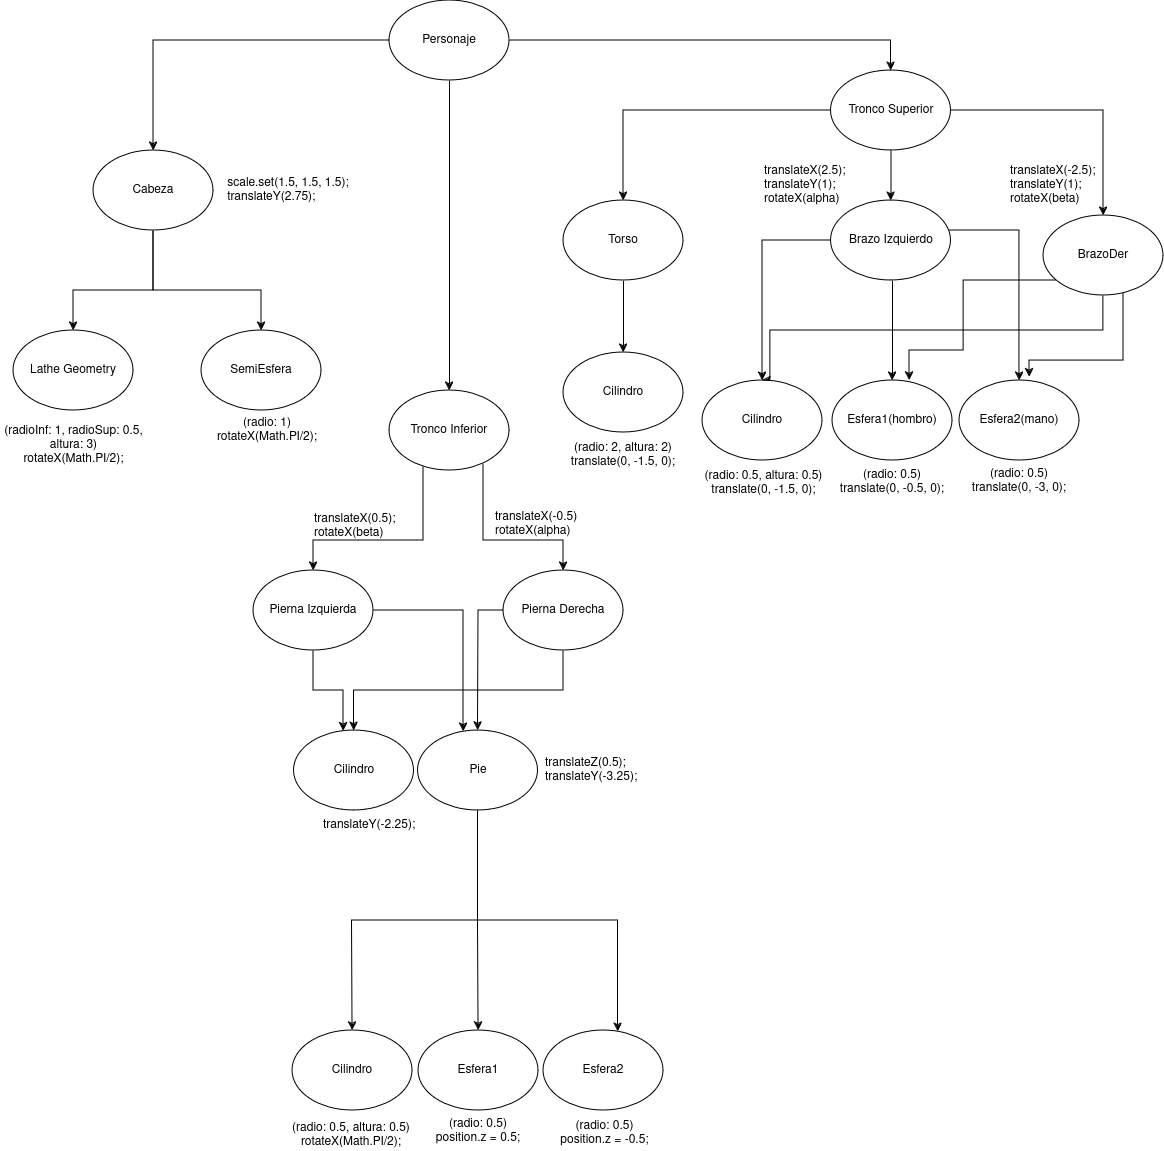

The diagram above was exported from draw.io. Its source (the exported page's mxGraphModel, read from the mxfile embedded in the PNG):
<mxGraphModel dx="1364" dy="795" grid="1" gridSize="10" guides="1" tooltips="1" connect="1" arrows="1" fold="1" page="1" pageScale="1" pageWidth="1200" pageHeight="1600" math="0" shadow="0">
  <root>
    <mxCell id="WIyWlLk6GJQsqaUBKTNV-0" />
    <mxCell id="WIyWlLk6GJQsqaUBKTNV-1" parent="WIyWlLk6GJQsqaUBKTNV-0" />
    <mxCell id="PVeOKPH1RlQE1-_eWx1X-86" style="edgeStyle=orthogonalEdgeStyle;rounded=0;orthogonalLoop=1;jettySize=auto;html=1;" parent="WIyWlLk6GJQsqaUBKTNV-1" source="ktJaN2cVxMIhCNth62d1-4" target="ktJaN2cVxMIhCNth62d1-14" edge="1">
      <mxGeometry relative="1" as="geometry" />
    </mxCell>
    <mxCell id="PVeOKPH1RlQE1-_eWx1X-87" style="edgeStyle=orthogonalEdgeStyle;rounded=0;orthogonalLoop=1;jettySize=auto;html=1;entryX=0.5;entryY=0;entryDx=0;entryDy=0;" parent="WIyWlLk6GJQsqaUBKTNV-1" source="ktJaN2cVxMIhCNth62d1-4" target="ktJaN2cVxMIhCNth62d1-5" edge="1">
      <mxGeometry relative="1" as="geometry" />
    </mxCell>
    <mxCell id="PVeOKPH1RlQE1-_eWx1X-88" style="edgeStyle=orthogonalEdgeStyle;rounded=0;orthogonalLoop=1;jettySize=auto;html=1;entryX=0.5;entryY=0;entryDx=0;entryDy=0;" parent="WIyWlLk6GJQsqaUBKTNV-1" source="ktJaN2cVxMIhCNth62d1-4" target="PVeOKPH1RlQE1-_eWx1X-4" edge="1">
      <mxGeometry relative="1" as="geometry" />
    </mxCell>
    <mxCell id="ktJaN2cVxMIhCNth62d1-4" value="Personaje" style="ellipse;whiteSpace=wrap;html=1;" parent="WIyWlLk6GJQsqaUBKTNV-1" vertex="1">
      <mxGeometry x="416" y="240" width="120" height="80" as="geometry" />
    </mxCell>
    <mxCell id="PVeOKPH1RlQE1-_eWx1X-13" style="edgeStyle=orthogonalEdgeStyle;rounded=0;orthogonalLoop=1;jettySize=auto;html=1;" parent="WIyWlLk6GJQsqaUBKTNV-1" source="PVeOKPH1RlQE1-_eWx1X-4" target="ktJaN2cVxMIhCNth62d1-17" edge="1">
      <mxGeometry relative="1" as="geometry">
        <Array as="points">
          <mxPoint x="180" y="530" />
          <mxPoint x="288" y="530" />
        </Array>
      </mxGeometry>
    </mxCell>
    <mxCell id="PVeOKPH1RlQE1-_eWx1X-16" style="edgeStyle=orthogonalEdgeStyle;rounded=0;orthogonalLoop=1;jettySize=auto;html=1;" parent="WIyWlLk6GJQsqaUBKTNV-1" source="PVeOKPH1RlQE1-_eWx1X-4" target="ktJaN2cVxMIhCNth62d1-16" edge="1">
      <mxGeometry relative="1" as="geometry">
        <Array as="points">
          <mxPoint x="180" y="530" />
          <mxPoint x="100" y="530" />
        </Array>
      </mxGeometry>
    </mxCell>
    <mxCell id="PVeOKPH1RlQE1-_eWx1X-4" value="Cabeza" style="ellipse;whiteSpace=wrap;html=1;" parent="WIyWlLk6GJQsqaUBKTNV-1" vertex="1">
      <mxGeometry x="120" y="390" width="120" height="80" as="geometry" />
    </mxCell>
    <mxCell id="ktJaN2cVxMIhCNth62d1-33" style="edgeStyle=orthogonalEdgeStyle;rounded=0;orthogonalLoop=1;jettySize=auto;html=1;entryX=0.5;entryY=0;entryDx=0;entryDy=0;" parent="WIyWlLk6GJQsqaUBKTNV-1" source="PVeOKPH1RlQE1-_eWx1X-5" target="PVeOKPH1RlQE1-_eWx1X-51" edge="1">
      <mxGeometry relative="1" as="geometry">
        <Array as="points">
          <mxPoint x="1045.5" y="470" />
        </Array>
      </mxGeometry>
    </mxCell>
    <mxCell id="ktJaN2cVxMIhCNth62d1-34" style="edgeStyle=orthogonalEdgeStyle;rounded=0;orthogonalLoop=1;jettySize=auto;html=1;entryX=0.5;entryY=0;entryDx=0;entryDy=0;" parent="WIyWlLk6GJQsqaUBKTNV-1" source="PVeOKPH1RlQE1-_eWx1X-5" target="ktJaN2cVxMIhCNth62d1-8" edge="1">
      <mxGeometry relative="1" as="geometry">
        <Array as="points">
          <mxPoint x="919.5" y="500" />
        </Array>
      </mxGeometry>
    </mxCell>
    <mxCell id="ktJaN2cVxMIhCNth62d1-35" style="edgeStyle=orthogonalEdgeStyle;rounded=0;orthogonalLoop=1;jettySize=auto;html=1;entryX=0.5;entryY=0;entryDx=0;entryDy=0;" parent="WIyWlLk6GJQsqaUBKTNV-1" source="PVeOKPH1RlQE1-_eWx1X-5" target="ktJaN2cVxMIhCNth62d1-7" edge="1">
      <mxGeometry relative="1" as="geometry" />
    </mxCell>
    <mxCell id="PVeOKPH1RlQE1-_eWx1X-5" value="Brazo Izquierdo" style="ellipse;whiteSpace=wrap;html=1;" parent="WIyWlLk6GJQsqaUBKTNV-1" vertex="1">
      <mxGeometry x="857.5" y="440" width="120" height="80" as="geometry" />
    </mxCell>
    <mxCell id="ktJaN2cVxMIhCNth62d1-32" style="edgeStyle=orthogonalEdgeStyle;rounded=0;orthogonalLoop=1;jettySize=auto;html=1;entryX=0.5;entryY=0;entryDx=0;entryDy=0;exitX=0;exitY=1;exitDx=0;exitDy=0;" parent="WIyWlLk6GJQsqaUBKTNV-1" source="PVeOKPH1RlQE1-_eWx1X-6" target="ktJaN2cVxMIhCNth62d1-7" edge="1">
      <mxGeometry relative="1" as="geometry">
        <Array as="points">
          <mxPoint x="1088" y="518" />
          <mxPoint x="1130" y="518" />
          <mxPoint x="1130" y="570" />
          <mxPoint x="797" y="570" />
          <mxPoint x="797" y="620" />
        </Array>
      </mxGeometry>
    </mxCell>
    <mxCell id="PVeOKPH1RlQE1-_eWx1X-6" value="BrazoDer" style="ellipse;whiteSpace=wrap;html=1;" parent="WIyWlLk6GJQsqaUBKTNV-1" vertex="1">
      <mxGeometry x="1070" y="455" width="120" height="80" as="geometry" />
    </mxCell>
    <mxCell id="PVeOKPH1RlQE1-_eWx1X-42" style="edgeStyle=orthogonalEdgeStyle;rounded=0;orthogonalLoop=1;jettySize=auto;html=1;" parent="WIyWlLk6GJQsqaUBKTNV-1" source="PVeOKPH1RlQE1-_eWx1X-7" target="PVeOKPH1RlQE1-_eWx1X-18" edge="1">
      <mxGeometry relative="1" as="geometry">
        <Array as="points">
          <mxPoint x="340" y="930" />
          <mxPoint x="370" y="930" />
        </Array>
      </mxGeometry>
    </mxCell>
    <mxCell id="PVeOKPH1RlQE1-_eWx1X-43" style="edgeStyle=orthogonalEdgeStyle;rounded=0;orthogonalLoop=1;jettySize=auto;html=1;exitX=1;exitY=0.5;exitDx=0;exitDy=0;" parent="WIyWlLk6GJQsqaUBKTNV-1" source="PVeOKPH1RlQE1-_eWx1X-7" target="PVeOKPH1RlQE1-_eWx1X-19" edge="1">
      <mxGeometry relative="1" as="geometry">
        <Array as="points">
          <mxPoint x="490" y="850" />
        </Array>
      </mxGeometry>
    </mxCell>
    <mxCell id="PVeOKPH1RlQE1-_eWx1X-7" value="Pierna Izquierda" style="ellipse;whiteSpace=wrap;html=1;" parent="WIyWlLk6GJQsqaUBKTNV-1" vertex="1">
      <mxGeometry x="280" y="810" width="120" height="80" as="geometry" />
    </mxCell>
    <mxCell id="ktJaN2cVxMIhCNth62d1-20" style="edgeStyle=orthogonalEdgeStyle;rounded=0;orthogonalLoop=1;jettySize=auto;html=1;entryX=1;entryY=0.5;entryDx=0;entryDy=0;startArrow=classic;startFill=1;endArrow=none;endFill=0;exitX=0.5;exitY=0;exitDx=0;exitDy=0;" parent="WIyWlLk6GJQsqaUBKTNV-1" source="PVeOKPH1RlQE1-_eWx1X-8" edge="1">
      <mxGeometry relative="1" as="geometry">
        <mxPoint x="662.5" y="810" as="sourcePoint" />
        <mxPoint x="536.9999999999992" y="670.0000000000005" as="targetPoint" />
        <Array as="points">
          <mxPoint x="590" y="780" />
          <mxPoint x="510" y="780" />
          <mxPoint x="510" y="670" />
        </Array>
      </mxGeometry>
    </mxCell>
    <mxCell id="ktJaN2cVxMIhCNth62d1-27" style="edgeStyle=orthogonalEdgeStyle;rounded=0;orthogonalLoop=1;jettySize=auto;html=1;entryX=0.664;entryY=0.018;entryDx=0;entryDy=0;entryPerimeter=0;exitX=0;exitY=0.5;exitDx=0;exitDy=0;" parent="WIyWlLk6GJQsqaUBKTNV-1" source="PVeOKPH1RlQE1-_eWx1X-8" edge="1">
      <mxGeometry relative="1" as="geometry">
        <Array as="points">
          <mxPoint x="304" y="650" />
        </Array>
      </mxGeometry>
    </mxCell>
    <mxCell id="ktJaN2cVxMIhCNth62d1-28" style="edgeStyle=orthogonalEdgeStyle;rounded=0;orthogonalLoop=1;jettySize=auto;html=1;entryX=0.5;entryY=0;entryDx=0;entryDy=0;" parent="WIyWlLk6GJQsqaUBKTNV-1" source="PVeOKPH1RlQE1-_eWx1X-8" target="PVeOKPH1RlQE1-_eWx1X-18" edge="1">
      <mxGeometry relative="1" as="geometry">
        <Array as="points">
          <mxPoint x="590" y="930" />
          <mxPoint x="381" y="930" />
        </Array>
      </mxGeometry>
    </mxCell>
    <mxCell id="ktJaN2cVxMIhCNth62d1-37" style="edgeStyle=orthogonalEdgeStyle;rounded=0;orthogonalLoop=1;jettySize=auto;html=1;" parent="WIyWlLk6GJQsqaUBKTNV-1" source="PVeOKPH1RlQE1-_eWx1X-8" target="PVeOKPH1RlQE1-_eWx1X-19" edge="1">
      <mxGeometry relative="1" as="geometry">
        <Array as="points">
          <mxPoint x="505" y="850" />
        </Array>
      </mxGeometry>
    </mxCell>
    <mxCell id="PVeOKPH1RlQE1-_eWx1X-8" value="Pierna Derecha" style="ellipse;whiteSpace=wrap;html=1;" parent="WIyWlLk6GJQsqaUBKTNV-1" vertex="1">
      <mxGeometry x="530" y="810" width="120" height="80" as="geometry" />
    </mxCell>
    <mxCell id="PVeOKPH1RlQE1-_eWx1X-84" style="edgeStyle=orthogonalEdgeStyle;rounded=0;orthogonalLoop=1;jettySize=auto;html=1;entryX=0.5;entryY=0;entryDx=0;entryDy=0;" parent="WIyWlLk6GJQsqaUBKTNV-1" source="ktJaN2cVxMIhCNth62d1-5" target="PVeOKPH1RlQE1-_eWx1X-5" edge="1">
      <mxGeometry relative="1" as="geometry" />
    </mxCell>
    <mxCell id="PVeOKPH1RlQE1-_eWx1X-85" style="edgeStyle=orthogonalEdgeStyle;rounded=0;orthogonalLoop=1;jettySize=auto;html=1;entryX=0.5;entryY=0;entryDx=0;entryDy=0;" parent="WIyWlLk6GJQsqaUBKTNV-1" source="ktJaN2cVxMIhCNth62d1-5" target="PVeOKPH1RlQE1-_eWx1X-6" edge="1">
      <mxGeometry relative="1" as="geometry" />
    </mxCell>
    <mxCell id="ktJaN2cVxMIhCNth62d1-41" style="edgeStyle=orthogonalEdgeStyle;rounded=0;orthogonalLoop=1;jettySize=auto;html=1;entryX=0.5;entryY=0;entryDx=0;entryDy=0;" parent="WIyWlLk6GJQsqaUBKTNV-1" source="ktJaN2cVxMIhCNth62d1-5" target="ktJaN2cVxMIhCNth62d1-39" edge="1">
      <mxGeometry relative="1" as="geometry" />
    </mxCell>
    <mxCell id="ktJaN2cVxMIhCNth62d1-5" value="Tronco Superior" style="ellipse;whiteSpace=wrap;html=1;" parent="WIyWlLk6GJQsqaUBKTNV-1" vertex="1">
      <mxGeometry x="857.5" y="310" width="120" height="80" as="geometry" />
    </mxCell>
    <mxCell id="ktJaN2cVxMIhCNth62d1-6" value="&lt;div&gt;Cilindro&lt;/div&gt;" style="ellipse;whiteSpace=wrap;html=1;" parent="WIyWlLk6GJQsqaUBKTNV-1" vertex="1">
      <mxGeometry x="590" y="592" width="120" height="80" as="geometry" />
    </mxCell>
    <mxCell id="ktJaN2cVxMIhCNth62d1-7" value="Cilindro" style="ellipse;whiteSpace=wrap;html=1;" parent="WIyWlLk6GJQsqaUBKTNV-1" vertex="1">
      <mxGeometry x="729" y="620" width="120" height="80" as="geometry" />
    </mxCell>
    <mxCell id="ktJaN2cVxMIhCNth62d1-8" value="Esfera1(hombro)" style="ellipse;whiteSpace=wrap;html=1;" parent="WIyWlLk6GJQsqaUBKTNV-1" vertex="1">
      <mxGeometry x="859" y="620" width="120" height="80" as="geometry" />
    </mxCell>
    <mxCell id="ktJaN2cVxMIhCNth62d1-11" value="Cilindro" style="ellipse;whiteSpace=wrap;html=1;" parent="WIyWlLk6GJQsqaUBKTNV-1" vertex="1">
      <mxGeometry x="319" y="1270" width="120" height="80" as="geometry" />
    </mxCell>
    <mxCell id="ktJaN2cVxMIhCNth62d1-12" value="Esfera1" style="ellipse;whiteSpace=wrap;html=1;" parent="WIyWlLk6GJQsqaUBKTNV-1" vertex="1">
      <mxGeometry x="445" y="1270" width="120" height="80" as="geometry" />
    </mxCell>
    <mxCell id="PVeOKPH1RlQE1-_eWx1X-46" style="edgeStyle=orthogonalEdgeStyle;rounded=0;orthogonalLoop=1;jettySize=auto;html=1;exitX=0;exitY=0.5;exitDx=0;exitDy=0;entryX=0.5;entryY=0;entryDx=0;entryDy=0;" parent="WIyWlLk6GJQsqaUBKTNV-1" source="ktJaN2cVxMIhCNth62d1-14" target="PVeOKPH1RlQE1-_eWx1X-7" edge="1">
      <mxGeometry relative="1" as="geometry">
        <Array as="points">
          <mxPoint x="450" y="670" />
          <mxPoint x="450" y="780" />
          <mxPoint x="340" y="780" />
        </Array>
        <mxPoint x="456.0000000000043" y="670" as="sourcePoint" />
      </mxGeometry>
    </mxCell>
    <mxCell id="ktJaN2cVxMIhCNth62d1-14" value="Tronco Inferior" style="ellipse;whiteSpace=wrap;html=1;" parent="WIyWlLk6GJQsqaUBKTNV-1" vertex="1">
      <mxGeometry x="416" y="630" width="120" height="80" as="geometry" />
    </mxCell>
    <mxCell id="ktJaN2cVxMIhCNth62d1-16" value="Lathe Geometry" style="ellipse;whiteSpace=wrap;html=1;" parent="WIyWlLk6GJQsqaUBKTNV-1" vertex="1">
      <mxGeometry x="40" y="570" width="120" height="80" as="geometry" />
    </mxCell>
    <mxCell id="ktJaN2cVxMIhCNth62d1-17" value="SemiEsfera" style="ellipse;whiteSpace=wrap;html=1;" parent="WIyWlLk6GJQsqaUBKTNV-1" vertex="1">
      <mxGeometry x="228" y="570" width="120" height="80" as="geometry" />
    </mxCell>
    <mxCell id="PVeOKPH1RlQE1-_eWx1X-11" value="&lt;div&gt;(radioInf: 1, radioSup: 0.5, altura: 3)&lt;br&gt;&lt;/div&gt;&lt;div&gt;rotateX(Math.PI/2);&lt;/div&gt;" style="text;strokeColor=none;align=center;fillColor=none;html=1;verticalAlign=middle;whiteSpace=wrap;rounded=0;" parent="WIyWlLk6GJQsqaUBKTNV-1" vertex="1">
      <mxGeometry x="26.619999999999997" y="670" width="146.75" height="30" as="geometry" />
    </mxCell>
    <mxCell id="PVeOKPH1RlQE1-_eWx1X-12" value="(radio: 1)&lt;br&gt;&lt;div&gt;rotateX(Math.PI/2);&lt;/div&gt;" style="text;strokeColor=none;align=center;fillColor=none;html=1;verticalAlign=middle;whiteSpace=wrap;rounded=0;" parent="WIyWlLk6GJQsqaUBKTNV-1" vertex="1">
      <mxGeometry x="264" y="655" width="60" height="30" as="geometry" />
    </mxCell>
    <mxCell id="PVeOKPH1RlQE1-_eWx1X-17" value="&lt;div align=&quot;left&quot;&gt;scale.set(1.5, 1.5, 1.5);&lt;/div&gt;&lt;div align=&quot;left&quot;&gt;translateY(2.75);&lt;br&gt;&lt;/div&gt;" style="text;strokeColor=none;align=center;fillColor=none;html=1;verticalAlign=middle;whiteSpace=wrap;rounded=0;" parent="WIyWlLk6GJQsqaUBKTNV-1" vertex="1">
      <mxGeometry x="250" y="415" width="130" height="30" as="geometry" />
    </mxCell>
    <mxCell id="PVeOKPH1RlQE1-_eWx1X-18" value="Cilindro" style="ellipse;whiteSpace=wrap;html=1;" parent="WIyWlLk6GJQsqaUBKTNV-1" vertex="1">
      <mxGeometry x="320.5" y="970" width="120" height="80" as="geometry" />
    </mxCell>
    <mxCell id="PVeOKPH1RlQE1-_eWx1X-58" style="edgeStyle=orthogonalEdgeStyle;rounded=0;orthogonalLoop=1;jettySize=auto;html=1;" parent="WIyWlLk6GJQsqaUBKTNV-1" source="PVeOKPH1RlQE1-_eWx1X-19" target="ktJaN2cVxMIhCNth62d1-11" edge="1">
      <mxGeometry relative="1" as="geometry">
        <Array as="points">
          <mxPoint x="504.5" y="1160" />
          <mxPoint x="378.5" y="1160" />
        </Array>
      </mxGeometry>
    </mxCell>
    <mxCell id="PVeOKPH1RlQE1-_eWx1X-59" style="edgeStyle=orthogonalEdgeStyle;rounded=0;orthogonalLoop=1;jettySize=auto;html=1;" parent="WIyWlLk6GJQsqaUBKTNV-1" source="PVeOKPH1RlQE1-_eWx1X-19" target="ktJaN2cVxMIhCNth62d1-12" edge="1">
      <mxGeometry relative="1" as="geometry" />
    </mxCell>
    <mxCell id="PVeOKPH1RlQE1-_eWx1X-60" style="edgeStyle=orthogonalEdgeStyle;rounded=0;orthogonalLoop=1;jettySize=auto;html=1;" parent="WIyWlLk6GJQsqaUBKTNV-1" source="PVeOKPH1RlQE1-_eWx1X-19" target="PVeOKPH1RlQE1-_eWx1X-22" edge="1">
      <mxGeometry relative="1" as="geometry">
        <Array as="points">
          <mxPoint x="504.5" y="1160" />
          <mxPoint x="644.5" y="1160" />
        </Array>
      </mxGeometry>
    </mxCell>
    <mxCell id="PVeOKPH1RlQE1-_eWx1X-19" value="Pie" style="ellipse;whiteSpace=wrap;html=1;" parent="WIyWlLk6GJQsqaUBKTNV-1" vertex="1">
      <mxGeometry x="444.5" y="970" width="120" height="80" as="geometry" />
    </mxCell>
    <mxCell id="PVeOKPH1RlQE1-_eWx1X-22" value="Esfera2" style="ellipse;whiteSpace=wrap;html=1;" parent="WIyWlLk6GJQsqaUBKTNV-1" vertex="1">
      <mxGeometry x="570" y="1270" width="120" height="80" as="geometry" />
    </mxCell>
    <mxCell id="PVeOKPH1RlQE1-_eWx1X-23" value="(radio: 0.5, altura: 0.5)&lt;br&gt;&lt;div&gt;rotateX(Math.PI/2);&lt;/div&gt;" style="text;strokeColor=none;align=center;fillColor=none;html=1;verticalAlign=middle;whiteSpace=wrap;rounded=0;" parent="WIyWlLk6GJQsqaUBKTNV-1" vertex="1">
      <mxGeometry x="314" y="1360" width="128" height="30" as="geometry" />
    </mxCell>
    <mxCell id="PVeOKPH1RlQE1-_eWx1X-24" value="&lt;div&gt;(radio: 0.5)&lt;br&gt;&lt;/div&gt;&lt;div&gt;position.z = 0.5;&lt;/div&gt;" style="text;strokeColor=none;align=center;fillColor=none;html=1;verticalAlign=middle;whiteSpace=wrap;rounded=0;" parent="WIyWlLk6GJQsqaUBKTNV-1" vertex="1">
      <mxGeometry x="460" y="1356" width="90" height="30" as="geometry" />
    </mxCell>
    <mxCell id="PVeOKPH1RlQE1-_eWx1X-25" value="(radio: 0.5)&lt;br&gt;&lt;div&gt;position.z = -0.5;&lt;/div&gt;" style="text;strokeColor=none;align=center;fillColor=none;html=1;verticalAlign=middle;whiteSpace=wrap;rounded=0;" parent="WIyWlLk6GJQsqaUBKTNV-1" vertex="1">
      <mxGeometry x="582" y="1358" width="99" height="30" as="geometry" />
    </mxCell>
    <mxCell id="PVeOKPH1RlQE1-_eWx1X-38" value="&lt;div align=&quot;left&quot;&gt;translateZ(0.5);&lt;/div&gt;&lt;div align=&quot;left&quot;&gt;translateY(-3.25);&lt;/div&gt;" style="text;strokeColor=none;align=left;fillColor=none;html=1;verticalAlign=middle;whiteSpace=wrap;rounded=0;" parent="WIyWlLk6GJQsqaUBKTNV-1" vertex="1">
      <mxGeometry x="570" y="995" width="60" height="30" as="geometry" />
    </mxCell>
    <mxCell id="PVeOKPH1RlQE1-_eWx1X-39" value="&lt;div align=&quot;left&quot;&gt;translateY(-2.25);&lt;br&gt;&lt;/div&gt;" style="text;strokeColor=none;align=left;fillColor=none;html=1;verticalAlign=middle;whiteSpace=wrap;rounded=0;" parent="WIyWlLk6GJQsqaUBKTNV-1" vertex="1">
      <mxGeometry x="348" y="1050" width="60" height="30" as="geometry" />
    </mxCell>
    <mxCell id="PVeOKPH1RlQE1-_eWx1X-49" value="&lt;div align=&quot;left&quot;&gt;translateX(2.5);&lt;/div&gt;&lt;div align=&quot;left&quot;&gt;translateY(1);&lt;br&gt;&lt;/div&gt;&lt;div&gt;rotateX(alpha)&lt;br&gt;&lt;/div&gt;" style="text;strokeColor=none;align=left;fillColor=none;html=1;verticalAlign=middle;whiteSpace=wrap;rounded=0;" parent="WIyWlLk6GJQsqaUBKTNV-1" vertex="1">
      <mxGeometry x="789" y="410" width="60" height="30" as="geometry" />
    </mxCell>
    <mxCell id="PVeOKPH1RlQE1-_eWx1X-50" value="&lt;div align=&quot;left&quot;&gt;translateX(-2.5);&lt;/div&gt;&lt;div align=&quot;left&quot;&gt;translateY(1);&lt;/div&gt;&lt;div align=&quot;left&quot;&gt;rotateX(beta)&lt;br&gt;&lt;/div&gt;" style="text;strokeColor=none;align=left;fillColor=none;html=1;verticalAlign=middle;whiteSpace=wrap;rounded=0;" parent="WIyWlLk6GJQsqaUBKTNV-1" vertex="1">
      <mxGeometry x="1035" y="410" width="60" height="30" as="geometry" />
    </mxCell>
    <mxCell id="PVeOKPH1RlQE1-_eWx1X-51" value="Esfera2(mano)" style="ellipse;whiteSpace=wrap;html=1;" parent="WIyWlLk6GJQsqaUBKTNV-1" vertex="1">
      <mxGeometry x="986" y="620" width="120" height="80" as="geometry" />
    </mxCell>
    <mxCell id="PVeOKPH1RlQE1-_eWx1X-68" value="(radio: 0.5, altura: 0.5)&lt;br&gt;&lt;div&gt;translate(0, -1.5, 0);&lt;/div&gt;" style="text;strokeColor=none;align=center;fillColor=none;html=1;verticalAlign=middle;whiteSpace=wrap;rounded=0;" parent="WIyWlLk6GJQsqaUBKTNV-1" vertex="1">
      <mxGeometry x="726.5" y="708" width="126.5" height="30" as="geometry" />
    </mxCell>
    <mxCell id="PVeOKPH1RlQE1-_eWx1X-69" value="(radio: 0.5)&lt;br&gt;&lt;div&gt;translate(0, -0.5, 0);&lt;/div&gt;" style="text;strokeColor=none;align=center;fillColor=none;html=1;verticalAlign=middle;whiteSpace=wrap;rounded=0;" parent="WIyWlLk6GJQsqaUBKTNV-1" vertex="1">
      <mxGeometry x="864" y="707" width="110" height="30" as="geometry" />
    </mxCell>
    <mxCell id="PVeOKPH1RlQE1-_eWx1X-70" value="(radio: 0.5)&lt;br&gt;&lt;div&gt;translate(0, -3, 0);&lt;/div&gt;" style="text;strokeColor=none;align=center;fillColor=none;html=1;verticalAlign=middle;whiteSpace=wrap;rounded=0;" parent="WIyWlLk6GJQsqaUBKTNV-1" vertex="1">
      <mxGeometry x="996" y="706" width="100" height="30" as="geometry" />
    </mxCell>
    <mxCell id="ktJaN2cVxMIhCNth62d1-25" value="&lt;div align=&quot;left&quot;&gt;translateX(-0.5)&lt;/div&gt;&lt;div align=&quot;left&quot;&gt;rotateX(alpha)&lt;br&gt;&lt;/div&gt;" style="text;whiteSpace=wrap;html=1;" parent="WIyWlLk6GJQsqaUBKTNV-1" vertex="1">
      <mxGeometry x="520" y="743" width="90" height="25" as="geometry" />
    </mxCell>
    <mxCell id="ktJaN2cVxMIhCNth62d1-24" value="&lt;div&gt;translateX(0.5);&lt;/div&gt;&lt;div&gt;rotateX(beta)&lt;br&gt;&lt;/div&gt;" style="text;whiteSpace=wrap;html=1;" parent="WIyWlLk6GJQsqaUBKTNV-1" vertex="1">
      <mxGeometry x="339" y="745" width="90" height="30" as="geometry" />
    </mxCell>
    <mxCell id="ktJaN2cVxMIhCNth62d1-36" value="&lt;div&gt;(radio: 2, altura: 2)&lt;br&gt;&lt;/div&gt;&lt;div&gt;translate(0, -1.5, 0);&lt;/div&gt;" style="text;strokeColor=none;align=center;fillColor=none;html=1;verticalAlign=middle;whiteSpace=wrap;rounded=0;" parent="WIyWlLk6GJQsqaUBKTNV-1" vertex="1">
      <mxGeometry x="595" y="680" width="110" height="30" as="geometry" />
    </mxCell>
    <mxCell id="PVeOKPH1RlQE1-_eWx1X-82" style="edgeStyle=orthogonalEdgeStyle;rounded=0;orthogonalLoop=1;jettySize=auto;html=1;entryX=0.641;entryY=-0.002;entryDx=0;entryDy=0;entryPerimeter=0;" parent="WIyWlLk6GJQsqaUBKTNV-1" source="PVeOKPH1RlQE1-_eWx1X-6" target="ktJaN2cVxMIhCNth62d1-8" edge="1">
      <mxGeometry relative="1" as="geometry">
        <Array as="points">
          <mxPoint x="990" y="520" />
          <mxPoint x="990" y="590" />
          <mxPoint x="936" y="590" />
        </Array>
      </mxGeometry>
    </mxCell>
    <mxCell id="PVeOKPH1RlQE1-_eWx1X-83" style="edgeStyle=orthogonalEdgeStyle;rounded=0;orthogonalLoop=1;jettySize=auto;html=1;entryX=0.583;entryY=-0.042;entryDx=0;entryDy=0;entryPerimeter=0;" parent="WIyWlLk6GJQsqaUBKTNV-1" source="PVeOKPH1RlQE1-_eWx1X-6" target="PVeOKPH1RlQE1-_eWx1X-51" edge="1">
      <mxGeometry relative="1" as="geometry">
        <Array as="points">
          <mxPoint x="1150" y="600" />
          <mxPoint x="1056" y="600" />
        </Array>
      </mxGeometry>
    </mxCell>
    <mxCell id="ktJaN2cVxMIhCNth62d1-40" style="edgeStyle=orthogonalEdgeStyle;rounded=0;orthogonalLoop=1;jettySize=auto;html=1;entryX=0.5;entryY=0;entryDx=0;entryDy=0;" parent="WIyWlLk6GJQsqaUBKTNV-1" source="ktJaN2cVxMIhCNth62d1-39" target="ktJaN2cVxMIhCNth62d1-6" edge="1">
      <mxGeometry relative="1" as="geometry" />
    </mxCell>
    <mxCell id="ktJaN2cVxMIhCNth62d1-39" value="&lt;div&gt;Torso&lt;/div&gt;" style="ellipse;whiteSpace=wrap;html=1;" parent="WIyWlLk6GJQsqaUBKTNV-1" vertex="1">
      <mxGeometry x="590" y="440" width="120" height="80" as="geometry" />
    </mxCell>
  </root>
</mxGraphModel>